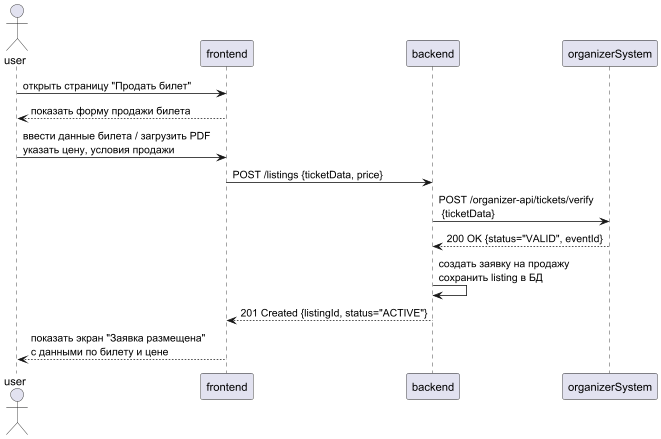

The diagram above was rendered by PlantUML. Its source (embedded in the PNG):
@startuml

actor user
participant frontend
participant backend
participant organizerSystem

user -> frontend: открыть страницу "Продать билет"
frontend --> user: показать форму продажи билета
user -> frontend: ввести данные билета / загрузить PDF \nуказать цену, условия продажи
frontend -> backend: POST /listings {ticketData, price}
backend -> organizerSystem: POST /organizer-api/tickets/verify \n {ticketData}
organizerSystem --> backend: 200 OK {status="VALID", eventId}
backend -> backend: создать заявку на продажу \nсохранить listing в БД
backend --> frontend: 201 Created {listingId, status="ACTIVE"}
frontend --> user: показать экран "Заявка размещена" \nс данными по билету и цене

@enduml